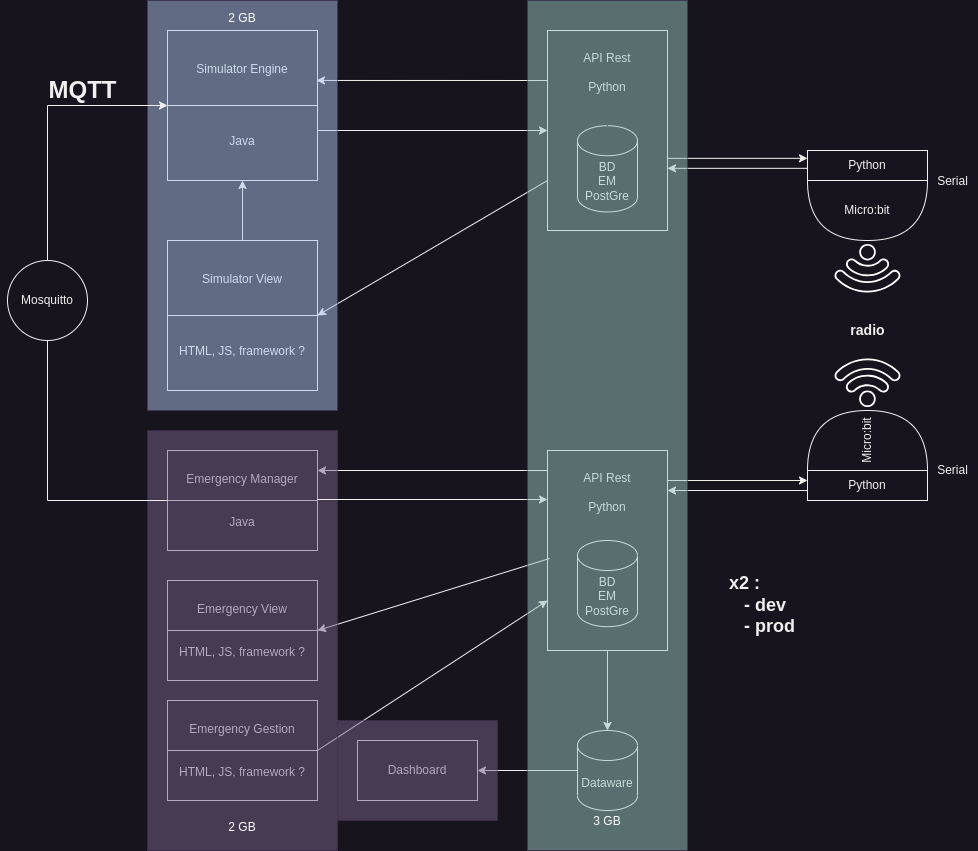

The diagram above was exported from draw.io. Its source (the exported page's mxGraphModel, read from the mxfile embedded in the PNG):
<mxGraphModel dx="2603" dy="838" grid="1" gridSize="10" guides="1" tooltips="1" connect="1" arrows="1" fold="1" page="1" pageScale="1" pageWidth="1169" pageHeight="827" math="0" shadow="0">
  <root>
    <mxCell id="0" />
    <mxCell id="1" parent="0" />
    <mxCell id="Q8YDhiKlEanWH157P6Ze-27" value="Simulator Engine&lt;br&gt;&lt;br&gt;&lt;br&gt;&lt;br&gt;&lt;br&gt;Java" style="whiteSpace=wrap;html=1;aspect=fixed;" parent="1" vertex="1">
      <mxGeometry x="160" y="40" width="150" height="150" as="geometry" />
    </mxCell>
    <mxCell id="Q8YDhiKlEanWH157P6Ze-30" style="rounded=0;orthogonalLoop=1;jettySize=auto;html=1;exitX=0;exitY=0.5;exitDx=0;exitDy=0;entryX=1;entryY=0.5;entryDx=0;entryDy=0;endArrow=none;endFill=0;" parent="1" source="Q8YDhiKlEanWH157P6Ze-27" target="Q8YDhiKlEanWH157P6Ze-27" edge="1">
      <mxGeometry relative="1" as="geometry" />
    </mxCell>
    <mxCell id="Q8YDhiKlEanWH157P6Ze-32" value="Simulator View&lt;br&gt;&lt;br&gt;&lt;br&gt;&lt;br&gt;&lt;br&gt;HTML, JS, framework ?" style="whiteSpace=wrap;html=1;aspect=fixed;" parent="1" vertex="1">
      <mxGeometry x="160" y="250" width="150" height="150" as="geometry" />
    </mxCell>
    <mxCell id="Q8YDhiKlEanWH157P6Ze-33" style="rounded=0;orthogonalLoop=1;jettySize=auto;html=1;exitX=0;exitY=0.5;exitDx=0;exitDy=0;entryX=1;entryY=0.5;entryDx=0;entryDy=0;endArrow=none;endFill=0;" parent="1" source="Q8YDhiKlEanWH157P6Ze-32" target="Q8YDhiKlEanWH157P6Ze-32" edge="1">
      <mxGeometry relative="1" as="geometry" />
    </mxCell>
    <mxCell id="Q8YDhiKlEanWH157P6Ze-34" value="" style="endArrow=classic;html=1;rounded=0;exitX=0.5;exitY=0;exitDx=0;exitDy=0;entryX=0.5;entryY=1;entryDx=0;entryDy=0;" parent="1" source="Q8YDhiKlEanWH157P6Ze-32" target="Q8YDhiKlEanWH157P6Ze-27" edge="1">
      <mxGeometry width="50" height="50" relative="1" as="geometry">
        <mxPoint x="30" y="300" as="sourcePoint" />
        <mxPoint x="80" y="250" as="targetPoint" />
      </mxGeometry>
    </mxCell>
    <mxCell id="Q8YDhiKlEanWH157P6Ze-48" value="" style="endArrow=classic;html=1;rounded=0;exitX=0;exitY=0.75;exitDx=0;exitDy=0;entryX=1;entryY=0.5;entryDx=0;entryDy=0;" parent="1" source="Q8YDhiKlEanWH157P6Ze-43" target="Q8YDhiKlEanWH157P6Ze-32" edge="1">
      <mxGeometry width="50" height="50" relative="1" as="geometry">
        <mxPoint x="569" y="200" as="sourcePoint" />
        <mxPoint x="320" y="142" as="targetPoint" />
      </mxGeometry>
    </mxCell>
    <mxCell id="Q8YDhiKlEanWH157P6Ze-60" value="" style="group" parent="1" vertex="1" connectable="0">
      <mxGeometry x="800" y="160" width="120" height="90" as="geometry" />
    </mxCell>
    <mxCell id="Q8YDhiKlEanWH157P6Ze-58" value="Micro:bit" style="shape=or;whiteSpace=wrap;html=1;direction=south;" parent="Q8YDhiKlEanWH157P6Ze-60" vertex="1">
      <mxGeometry y="30" width="120" height="60" as="geometry" />
    </mxCell>
    <mxCell id="Q8YDhiKlEanWH157P6Ze-59" value="Python" style="rounded=0;whiteSpace=wrap;html=1;" parent="Q8YDhiKlEanWH157P6Ze-60" vertex="1">
      <mxGeometry width="120" height="30" as="geometry" />
    </mxCell>
    <mxCell id="Q8YDhiKlEanWH157P6Ze-63" value="" style="endArrow=classic;html=1;rounded=0;entryX=0;entryY=0.5;entryDx=0;entryDy=0;" parent="1" target="Q8YDhiKlEanWH157P6Ze-43" edge="1">
      <mxGeometry width="50" height="50" relative="1" as="geometry">
        <mxPoint x="310" y="140" as="sourcePoint" />
        <mxPoint x="440" y="160" as="targetPoint" />
      </mxGeometry>
    </mxCell>
    <mxCell id="Q8YDhiKlEanWH157P6Ze-64" value="" style="endArrow=classic;html=1;rounded=0;exitX=0;exitY=0.25;exitDx=0;exitDy=0;entryX=0.993;entryY=0.333;entryDx=0;entryDy=0;entryPerimeter=0;" parent="1" source="Q8YDhiKlEanWH157P6Ze-43" target="Q8YDhiKlEanWH157P6Ze-27" edge="1">
      <mxGeometry width="50" height="50" relative="1" as="geometry">
        <mxPoint x="420" y="240" as="sourcePoint" />
        <mxPoint x="470" y="190" as="targetPoint" />
      </mxGeometry>
    </mxCell>
    <mxCell id="Q8YDhiKlEanWH157P6Ze-67" value="" style="sketch=0;pointerEvents=1;shadow=0;dashed=0;html=1;strokeColor=none;fillColor=#FFFFFF;aspect=fixed;labelPosition=center;verticalLabelPosition=bottom;verticalAlign=top;align=center;outlineConnect=0;shape=mxgraph.vvd.wi_fi;rotation=45;direction=south;" parent="1" vertex="1">
      <mxGeometry x="835" y="260" width="50" height="50" as="geometry" />
    </mxCell>
    <mxCell id="Q8YDhiKlEanWH157P6Ze-68" value="" style="sketch=0;pointerEvents=1;shadow=0;dashed=0;html=1;strokeColor=none;fillColor=#FFFFFF;aspect=fixed;labelPosition=center;verticalLabelPosition=bottom;verticalAlign=top;align=center;outlineConnect=0;shape=mxgraph.vvd.wi_fi;rotation=45;direction=north;" parent="1" vertex="1">
      <mxGeometry x="835" y="360" width="50" height="50" as="geometry" />
    </mxCell>
    <mxCell id="Q8YDhiKlEanWH157P6Ze-72" value="Micro:bit" style="shape=or;whiteSpace=wrap;html=1;rotation=-90;" parent="1" vertex="1">
      <mxGeometry x="830" y="390" width="60" height="120" as="geometry" />
    </mxCell>
    <mxCell id="Q8YDhiKlEanWH157P6Ze-75" value="Python" style="rounded=0;whiteSpace=wrap;html=1;" parent="1" vertex="1">
      <mxGeometry x="800" y="480" width="120" height="30" as="geometry" />
    </mxCell>
    <mxCell id="Q8YDhiKlEanWH157P6Ze-43" value="API Rest&lt;br&gt;&lt;br&gt;Python&lt;br&gt;&lt;br&gt;&lt;br&gt;&lt;br&gt;&lt;br&gt;&lt;br&gt;&lt;br&gt;&lt;br&gt;&lt;br&gt;" style="rounded=0;whiteSpace=wrap;html=1;" parent="1" vertex="1">
      <mxGeometry x="540" y="40" width="120" height="200" as="geometry" />
    </mxCell>
    <mxCell id="Q8YDhiKlEanWH157P6Ze-45" style="edgeStyle=orthogonalEdgeStyle;rounded=0;orthogonalLoop=1;jettySize=auto;html=1;exitX=0.5;exitY=1;exitDx=0;exitDy=0;" parent="1" source="Q8YDhiKlEanWH157P6Ze-43" target="Q8YDhiKlEanWH157P6Ze-43" edge="1">
      <mxGeometry relative="1" as="geometry" />
    </mxCell>
    <mxCell id="Q8YDhiKlEanWH157P6Ze-76" value="API Rest&lt;br&gt;&lt;br&gt;Python&lt;br&gt;&lt;br&gt;&lt;br&gt;&lt;br&gt;&lt;br&gt;&lt;br&gt;&lt;br&gt;&lt;br&gt;&lt;br&gt;" style="rounded=0;whiteSpace=wrap;html=1;" parent="1" vertex="1">
      <mxGeometry x="540" y="460" width="120" height="200" as="geometry" />
    </mxCell>
    <mxCell id="Q8YDhiKlEanWH157P6Ze-81" value="BD&lt;br&gt;EM&lt;br&gt;PostGre" style="shape=cylinder3;whiteSpace=wrap;html=1;boundedLbl=1;backgroundOutline=1;size=15;" parent="1" vertex="1">
      <mxGeometry x="570" y="550" width="60" height="86.19" as="geometry" />
    </mxCell>
    <mxCell id="Q8YDhiKlEanWH157P6Ze-84" value="Emergency Manager&lt;br&gt;&lt;br&gt;&lt;br&gt;Java" style="whiteSpace=wrap;html=1;" parent="1" vertex="1">
      <mxGeometry x="160" y="460" width="150" height="100" as="geometry" />
    </mxCell>
    <mxCell id="Q8YDhiKlEanWH157P6Ze-85" style="rounded=0;orthogonalLoop=1;jettySize=auto;html=1;exitX=0;exitY=0.5;exitDx=0;exitDy=0;entryX=1;entryY=0.5;entryDx=0;entryDy=0;endArrow=none;endFill=0;" parent="1" source="Q8YDhiKlEanWH157P6Ze-84" target="Q8YDhiKlEanWH157P6Ze-84" edge="1">
      <mxGeometry relative="1" as="geometry" />
    </mxCell>
    <mxCell id="Q8YDhiKlEanWH157P6Ze-88" value="Emergency View&lt;br&gt;&lt;br&gt;&lt;br&gt;HTML, JS, framework ?" style="whiteSpace=wrap;html=1;" parent="1" vertex="1">
      <mxGeometry x="160" y="590" width="150" height="100" as="geometry" />
    </mxCell>
    <mxCell id="Q8YDhiKlEanWH157P6Ze-89" style="rounded=0;orthogonalLoop=1;jettySize=auto;html=1;exitX=0;exitY=0.5;exitDx=0;exitDy=0;entryX=1;entryY=0.5;entryDx=0;entryDy=0;endArrow=none;endFill=0;" parent="1" source="Q8YDhiKlEanWH157P6Ze-88" target="Q8YDhiKlEanWH157P6Ze-88" edge="1">
      <mxGeometry relative="1" as="geometry" />
    </mxCell>
    <mxCell id="Q8YDhiKlEanWH157P6Ze-90" value="" style="endArrow=classic;html=1;rounded=0;entryX=1;entryY=0.5;entryDx=0;entryDy=0;exitX=0.017;exitY=0.54;exitDx=0;exitDy=0;exitPerimeter=0;" parent="1" source="Q8YDhiKlEanWH157P6Ze-76" target="Q8YDhiKlEanWH157P6Ze-88" edge="1">
      <mxGeometry width="50" height="50" relative="1" as="geometry">
        <mxPoint x="440" y="650" as="sourcePoint" />
        <mxPoint x="490" y="600" as="targetPoint" />
      </mxGeometry>
    </mxCell>
    <mxCell id="Q8YDhiKlEanWH157P6Ze-93" value="" style="endArrow=classic;html=1;rounded=0;entryX=0.5;entryY=0;entryDx=0;entryDy=0;exitX=0.5;exitY=1;exitDx=0;exitDy=0;entryPerimeter=0;" parent="1" source="Q8YDhiKlEanWH157P6Ze-76" target="Q8YDhiKlEanWH157P6Ze-102" edge="1">
      <mxGeometry width="50" height="50" relative="1" as="geometry">
        <mxPoint x="770" y="800" as="sourcePoint" />
        <mxPoint x="620" y="750" as="targetPoint" />
      </mxGeometry>
    </mxCell>
    <mxCell id="Q8YDhiKlEanWH157P6Ze-94" value="Emergency Gestion&lt;br&gt;&lt;br&gt;&lt;br&gt;HTML, JS, framework ?" style="whiteSpace=wrap;html=1;" parent="1" vertex="1">
      <mxGeometry x="160" y="710" width="150" height="100" as="geometry" />
    </mxCell>
    <mxCell id="Q8YDhiKlEanWH157P6Ze-95" style="rounded=0;orthogonalLoop=1;jettySize=auto;html=1;exitX=0;exitY=0.5;exitDx=0;exitDy=0;entryX=1;entryY=0.5;entryDx=0;entryDy=0;endArrow=none;endFill=0;" parent="1" source="Q8YDhiKlEanWH157P6Ze-94" target="Q8YDhiKlEanWH157P6Ze-94" edge="1">
      <mxGeometry relative="1" as="geometry" />
    </mxCell>
    <mxCell id="Q8YDhiKlEanWH157P6Ze-96" value="" style="endArrow=classic;html=1;rounded=0;exitX=1;exitY=0.5;exitDx=0;exitDy=0;entryX=0;entryY=0.75;entryDx=0;entryDy=0;" parent="1" source="Q8YDhiKlEanWH157P6Ze-94" target="Q8YDhiKlEanWH157P6Ze-76" edge="1">
      <mxGeometry width="50" height="50" relative="1" as="geometry">
        <mxPoint x="360" y="730" as="sourcePoint" />
        <mxPoint x="410" y="680" as="targetPoint" />
      </mxGeometry>
    </mxCell>
    <mxCell id="Q8YDhiKlEanWH157P6Ze-98" value="" style="endArrow=classic;html=1;rounded=0;" parent="1" edge="1">
      <mxGeometry width="50" height="50" relative="1" as="geometry">
        <mxPoint x="540" y="480" as="sourcePoint" />
        <mxPoint x="310" y="480" as="targetPoint" />
      </mxGeometry>
    </mxCell>
    <mxCell id="Q8YDhiKlEanWH157P6Ze-100" value="Dashboard" style="rounded=0;whiteSpace=wrap;html=1;" parent="1" vertex="1">
      <mxGeometry x="350" y="750" width="120" height="60" as="geometry" />
    </mxCell>
    <mxCell id="Q8YDhiKlEanWH157P6Ze-101" value="" style="endArrow=classic;html=1;rounded=0;entryX=1;entryY=0.5;entryDx=0;entryDy=0;exitX=0;exitY=0.5;exitDx=0;exitDy=0;exitPerimeter=0;" parent="1" source="Q8YDhiKlEanWH157P6Ze-102" target="Q8YDhiKlEanWH157P6Ze-100" edge="1">
      <mxGeometry width="50" height="50" relative="1" as="geometry">
        <mxPoint x="680" y="780" as="sourcePoint" />
        <mxPoint x="790" y="670" as="targetPoint" />
      </mxGeometry>
    </mxCell>
    <mxCell id="Q8YDhiKlEanWH157P6Ze-102" value="Dataware" style="shape=cylinder3;whiteSpace=wrap;html=1;boundedLbl=1;backgroundOutline=1;size=15;" parent="1" vertex="1">
      <mxGeometry x="570" y="740" width="60" height="80" as="geometry" />
    </mxCell>
    <mxCell id="Q8YDhiKlEanWH157P6Ze-105" value="&lt;br&gt;&lt;br&gt;&lt;br&gt;&lt;br&gt;&lt;br&gt;&lt;br&gt;&lt;br&gt;&lt;br&gt;&lt;br&gt;&lt;br&gt;&lt;br&gt;&lt;br&gt;&lt;br&gt;&lt;br&gt;&lt;br&gt;&lt;br&gt;&lt;br&gt;&lt;br&gt;&lt;br&gt;&lt;br&gt;&lt;br&gt;&lt;br&gt;&lt;br&gt;&lt;br&gt;&lt;br&gt;&lt;br&gt;2 GB" style="rounded=0;whiteSpace=wrap;html=1;fillColor=#76608a;fontColor=#ffffff;strokeColor=#432D57;opacity=50;" parent="1" vertex="1">
      <mxGeometry x="140" y="440" width="190" height="420" as="geometry" />
    </mxCell>
    <mxCell id="Q8YDhiKlEanWH157P6Ze-112" value="" style="endArrow=classic;html=1;rounded=0;" parent="1" edge="1">
      <mxGeometry width="50" height="50" relative="1" as="geometry">
        <mxPoint x="660" y="490" as="sourcePoint" />
        <mxPoint x="800" y="490" as="targetPoint" />
      </mxGeometry>
    </mxCell>
    <mxCell id="Q8YDhiKlEanWH157P6Ze-113" value="" style="endArrow=classic;html=1;rounded=0;" parent="1" edge="1">
      <mxGeometry width="50" height="50" relative="1" as="geometry">
        <mxPoint x="800" y="500" as="sourcePoint" />
        <mxPoint x="660" y="500" as="targetPoint" />
      </mxGeometry>
    </mxCell>
    <mxCell id="Q8YDhiKlEanWH157P6Ze-115" value="" style="endArrow=classic;html=1;rounded=0;" parent="1" edge="1">
      <mxGeometry width="50" height="50" relative="1" as="geometry">
        <mxPoint x="310" y="509" as="sourcePoint" />
        <mxPoint x="540" y="509" as="targetPoint" />
      </mxGeometry>
    </mxCell>
    <mxCell id="Q8YDhiKlEanWH157P6Ze-116" value="" style="endArrow=classic;html=1;rounded=0;" parent="1" edge="1">
      <mxGeometry width="50" height="50" relative="1" as="geometry">
        <mxPoint x="660" y="167.82999999999998" as="sourcePoint" />
        <mxPoint x="800" y="167.82999999999998" as="targetPoint" />
      </mxGeometry>
    </mxCell>
    <mxCell id="Q8YDhiKlEanWH157P6Ze-117" value="" style="endArrow=classic;html=1;rounded=0;" parent="1" edge="1">
      <mxGeometry width="50" height="50" relative="1" as="geometry">
        <mxPoint x="800" y="177.82999999999998" as="sourcePoint" />
        <mxPoint x="660" y="177.82999999999998" as="targetPoint" />
      </mxGeometry>
    </mxCell>
    <mxCell id="Q8YDhiKlEanWH157P6Ze-118" value="2 GB&lt;br&gt;&lt;br&gt;&lt;br&gt;&lt;br&gt;&lt;br&gt;&lt;br&gt;&lt;br&gt;&lt;br&gt;&lt;br&gt;&lt;br&gt;&lt;br&gt;&lt;br&gt;&lt;br&gt;&lt;br&gt;&lt;br&gt;&lt;br&gt;&lt;br&gt;&lt;br&gt;&lt;br&gt;&lt;br&gt;&lt;br&gt;&lt;br&gt;&lt;br&gt;&lt;br&gt;&lt;br&gt;&lt;br&gt;&lt;br&gt;" style="rounded=0;whiteSpace=wrap;html=1;fillColor=#A9C4EB;fontColor=#ffffff;strokeColor=#432D57;opacity=50;" parent="1" vertex="1">
      <mxGeometry x="140" y="10" width="190" height="410" as="geometry" />
    </mxCell>
    <mxCell id="Q8YDhiKlEanWH157P6Ze-120" value="" style="endArrow=classic;html=1;rounded=0;exitX=0;exitY=0.5;exitDx=0;exitDy=0;entryX=0;entryY=0.5;entryDx=0;entryDy=0;edgeStyle=orthogonalEdgeStyle;" parent="1" source="o-77KZspq7QXm6tJVgi0-1" target="Q8YDhiKlEanWH157P6Ze-27" edge="1">
      <mxGeometry width="50" height="50" relative="1" as="geometry">
        <mxPoint x="70" y="500" as="sourcePoint" />
        <mxPoint x="40" y="450" as="targetPoint" />
        <Array as="points">
          <mxPoint x="40" y="115" />
        </Array>
      </mxGeometry>
    </mxCell>
    <mxCell id="Q8YDhiKlEanWH157P6Ze-121" value="&lt;h1&gt;MQTT&lt;/h1&gt;" style="text;html=1;align=center;verticalAlign=middle;resizable=0;points=[];autosize=1;strokeColor=none;fillColor=none;" parent="1" vertex="1">
      <mxGeometry x="30" y="65.24000000000001" width="90" height="70" as="geometry" />
    </mxCell>
    <mxCell id="Q8YDhiKlEanWH157P6Ze-122" value="&lt;h2 style=&quot;&quot;&gt;x2 :&lt;br&gt;&amp;nbsp; &amp;nbsp;- dev&lt;br&gt;&lt;span style=&quot;background-color: initial;&quot;&gt;&amp;nbsp; &amp;nbsp;- prod&lt;/span&gt;&lt;/h2&gt;" style="text;html=1;align=left;verticalAlign=middle;resizable=0;points=[];autosize=1;strokeColor=none;fillColor=none;" parent="1" vertex="1">
      <mxGeometry x="720" y="560" width="90" height="110" as="geometry" />
    </mxCell>
    <mxCell id="Q8YDhiKlEanWH157P6Ze-123" value="&lt;h3&gt;radio&lt;/h3&gt;" style="text;html=1;align=center;verticalAlign=middle;resizable=0;points=[];autosize=1;strokeColor=none;fillColor=none;" parent="1" vertex="1">
      <mxGeometry x="830" y="310" width="60" height="60" as="geometry" />
    </mxCell>
    <mxCell id="Q8YDhiKlEanWH157P6Ze-124" value="" style="rounded=0;whiteSpace=wrap;html=1;fillColor=#76608a;fontColor=#ffffff;strokeColor=#432D57;opacity=50;" parent="1" vertex="1">
      <mxGeometry x="330" y="730" width="160" height="100" as="geometry" />
    </mxCell>
    <mxCell id="o-77KZspq7QXm6tJVgi0-2" value="" style="endArrow=classic;html=1;rounded=0;exitX=0;exitY=0.5;exitDx=0;exitDy=0;entryX=0;entryY=0.5;entryDx=0;entryDy=0;edgeStyle=orthogonalEdgeStyle;" edge="1" parent="1" source="Q8YDhiKlEanWH157P6Ze-84" target="o-77KZspq7QXm6tJVgi0-1">
      <mxGeometry width="50" height="50" relative="1" as="geometry">
        <mxPoint x="160" y="510" as="sourcePoint" />
        <mxPoint x="160" y="115" as="targetPoint" />
        <Array as="points">
          <mxPoint x="40" y="510" />
        </Array>
      </mxGeometry>
    </mxCell>
    <mxCell id="o-77KZspq7QXm6tJVgi0-1" value="Mosquitto" style="ellipse;whiteSpace=wrap;html=1;aspect=fixed;" vertex="1" parent="1">
      <mxGeometry y="270" width="80" height="80" as="geometry" />
    </mxCell>
    <mxCell id="o-77KZspq7QXm6tJVgi0-3" value="BD&lt;br&gt;EM&lt;br&gt;PostGre" style="shape=cylinder3;whiteSpace=wrap;html=1;boundedLbl=1;backgroundOutline=1;size=15;" vertex="1" parent="1">
      <mxGeometry x="570" y="135.24" width="60" height="86.19" as="geometry" />
    </mxCell>
    <mxCell id="o-77KZspq7QXm6tJVgi0-4" value="Serial" style="text;html=1;align=center;verticalAlign=middle;resizable=0;points=[];autosize=1;strokeColor=none;fillColor=none;" vertex="1" parent="1">
      <mxGeometry x="920" y="465" width="50" height="30" as="geometry" />
    </mxCell>
    <mxCell id="o-77KZspq7QXm6tJVgi0-5" value="Serial" style="text;html=1;align=center;verticalAlign=middle;resizable=0;points=[];autosize=1;strokeColor=none;fillColor=none;" vertex="1" parent="1">
      <mxGeometry x="920" y="176" width="50" height="30" as="geometry" />
    </mxCell>
    <mxCell id="Q8YDhiKlEanWH157P6Ze-107" value="&lt;br&gt;&lt;br&gt;&lt;br&gt;&lt;br&gt;&lt;br&gt;&lt;br&gt;&lt;br&gt;&lt;br&gt;&lt;br&gt;&lt;br&gt;&lt;br&gt;&lt;br&gt;&lt;br&gt;&lt;br&gt;&lt;br&gt;&lt;br&gt;&lt;br&gt;&lt;br&gt;&lt;br&gt;&lt;br&gt;&lt;br&gt;&lt;br&gt;&lt;br&gt;&lt;br&gt;&lt;br&gt;&lt;br&gt;&lt;br&gt;&lt;br&gt;&lt;br&gt;&lt;br&gt;&lt;br&gt;&lt;br&gt;&lt;br&gt;&lt;br&gt;&lt;br&gt;&lt;br&gt;&lt;br&gt;&lt;br&gt;&lt;br&gt;&lt;br&gt;&lt;br&gt;&lt;br&gt;&lt;br&gt;&lt;br&gt;&lt;br&gt;&lt;br&gt;&lt;br&gt;&lt;br&gt;&lt;br&gt;&lt;br&gt;&lt;br&gt;&lt;br&gt;&lt;br&gt;&lt;br&gt;&lt;br&gt;3&amp;nbsp;GB" style="rounded=0;whiteSpace=wrap;html=1;fillColor=#9AC7BF;fontColor=#ffffff;strokeColor=#432D57;opacity=50;" parent="1" vertex="1">
      <mxGeometry x="520" y="10" width="160" height="850" as="geometry" />
    </mxCell>
  </root>
</mxGraphModel>